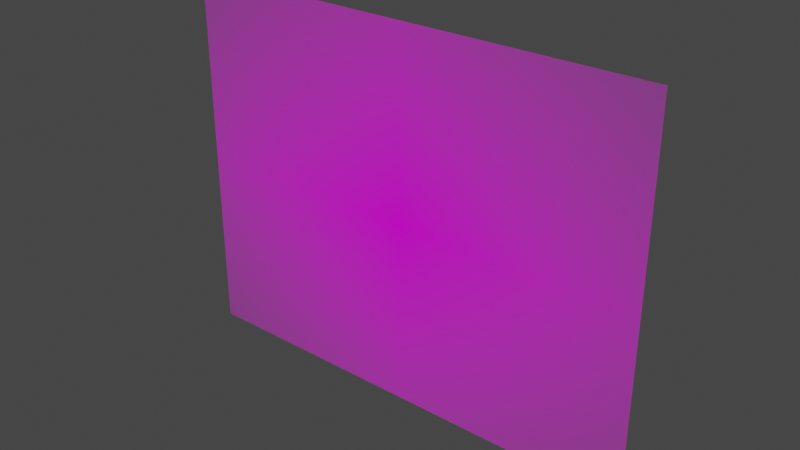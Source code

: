 # Source: 79027.blend  (saved by Blender 3.3.6; exported with 4.5.12 LTS)
import bpy
from mathutils import Matrix  # noqa: F401  (used for matrix-valued properties, if any)

bpy.ops.wm.read_factory_settings(use_empty=True)
scene = bpy.context.scene
scene.name = 'Scene'

# ---- collections
col_collection = bpy.data.collections.new('Collection'); scene.collection.children.link(col_collection)

# ---- images (referenced by path relative to the original .blend; pixels are not part of the script)
import os
ASSET_DIR = os.environ.get("B2B_ASSET_DIR", "")  # directory of the original .blend (textures are referenced by path, not embedded)
HERE = os.path.dirname(os.path.abspath(__file__))  # packed textures are extracted next to this script under _unpacked/

def load_image(name, relpath, width, height, colorspace="sRGB"):
    """Load a texture the original file referenced (path relative to the .blend, or extracted next to this script)."""
    p = next((c for c in (os.path.join(HERE, relpath), os.path.join(ASSET_DIR, relpath)) if relpath and os.path.exists(c)), "")
    if p:
        img = bpy.data.images.load(p, check_existing=True)
        img.name = name
    else:  # same state as the original file: an image datablock whose file is absent (Cycles renders it pink)
        img = bpy.data.images.new(name, width, height)
        img.source = "FILE"
        img.filepath = "//" + (relpath or name)
    img.colorspace_settings.name = colorspace
    return img
img_79027_png = load_image('79027.png', '79027.png', 1024, 1024, 'sRGB')

# ---- materials (node trees are filled in below, after node groups)
mat_79027 = bpy.data.materials.new('79027')
mat_79027.surface_render_method = 'BLENDED'
mat_79027.blend_method = 'BLEND'
mat_79027.use_transparent_shadow = False

# ---- material node trees
mat_79027.use_nodes = True; mat_79027.node_tree.nodes.clear()
_N = mat_79027.node_tree.nodes; _L = mat_79027.node_tree.links
n0 = _N.new('ShaderNodeOutputMaterial'); n0.name = 'Material Output'; n0.location = (300, 300)
n1 = _N.new('ShaderNodeTexImage'); n1.name = 'Image Texture'; n1.location = (-200, 300)
n1.image = img_79027_png
n1.extension = 'CLIP'
n2 = _N.new('ShaderNodeBsdfPrincipled'); n2.name = 'Principled BSDF'; n2.location = (0, 300)
n2.distribution = 'GGX'
n2.subsurface_method = 'RANDOM_WALK_SKIN'
n2.inputs[3].default_value = 1.45
n2.inputs[27].default_value = (0.0, 0.0, 0.0, 1.0)
n2.inputs[28].default_value = 1.0
_L.new(n1.outputs[0], n2.inputs[0])
_L.new(n1.outputs[1], n2.inputs[4])
_L.new(n2.outputs[0], n0.inputs[0])
n0.is_active_output = True

# ---- world
world_world = bpy.data.worlds.new('World'); scene.world = world_world
world_world.use_nodes = True; world_world.node_tree.nodes.clear()
_N = world_world.node_tree.nodes; _L = world_world.node_tree.links
n0 = _N.new('ShaderNodeOutputWorld'); n0.name = 'World Output'; n0.location = (300, 300)
n1 = _N.new('ShaderNodeBackground'); n1.name = 'Background'; n1.location = (10, 300)
n1.inputs[0].default_value = (0.05088, 0.05088, 0.05088, 1.0)
_L.new(n1.outputs[0], n0.inputs[0])
n0.is_active_output = True
world_world.color = (0.05088, 0.05088, 0.05088)
world_world.use_sun_shadow = False
world_world.sun_shadow_jitter_overblur = 0.0

# ---- meshes
me_79027 = bpy.data.meshes.new('79027')
me_79027.from_pydata([(-0.6429, -0.5, 0.0), (0.6429, -0.5, 0.0), (-0.6429, 0.5, 0.0), (0.6429, 0.5, 0.0)], [], [(0, 1, 3, 2)])
_uv = me_79027.uv_layers.new(name='UVMap')
_uv.uv.foreach_set('vector', [0.0, 0.0, 1.0, 0.0, 1.0, 1.0, 0.0, 1.0])
me_79027.materials.append(mat_79027)
me_79027.update()

# ---- objects
ob_79027 = bpy.data.objects.new('79027', me_79027)

# ---- transforms, parenting, visibility, modifiers, constraints
ob_79027.location = (0.0, 0.0, 0.0)
ob_79027.delta_rotation_euler = (1.571, -0.0, 0.0)

# ---- collection membership
col_collection.objects.link(ob_79027)

# ---- scene / render settings (as saved in the file)
scene.frame_start = 1; scene.frame_end = 250; scene.frame_set(1)
scene.render.engine = 'BLENDER_EEVEE_NEXT'
scene.cycles.sampling_pattern = 'TABULATED_SOBOL'
scene.cycles.use_light_tree = False
scene.view_settings.view_transform = 'Filmic'
bpy.context.view_layer.update()

# ---- added for rendering (the .blend has no active camera and no usable light): camera, sun
cam_auto = bpy.data.cameras.new('AutoCamera')
cam_auto.lens = 50.0
cam_auto.sensor_width = 36.0
cam_auto.clip_end = 1000.0
ob_auto_camera = bpy.data.objects.new('AutoCamera', cam_auto)
scene.collection.objects.link(ob_auto_camera)
ob_auto_camera.location = (1.50703, -1.80843, 1.20562)
ob_auto_camera.rotation_euler = (1.09748, -7.21219e-08, 0.694738)
scene.camera = ob_auto_camera
light_auto_sun = bpy.data.lights.new('AutoSun', 'SUN')
light_auto_sun.energy = 3.0
light_auto_sun.angle = 0.0523599
ob_auto_sun = bpy.data.objects.new('AutoSun', light_auto_sun)
scene.collection.objects.link(ob_auto_sun)
ob_auto_sun.rotation_euler = (0.872665, 0.174533, 0.523599)
bpy.context.view_layer.update()
